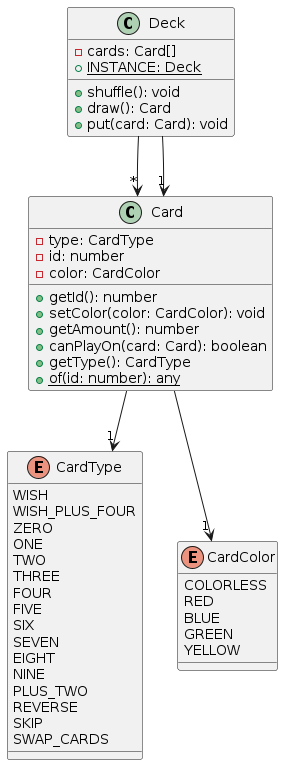

The diagram above was rendered by PlantUML. Its source (embedded in the PNG):
@startuml
enum CardType {
    WISH
    WISH_PLUS_FOUR
    ZERO
    ONE
    TWO
    THREE
    FOUR
    FIVE
    SIX
    SEVEN
    EIGHT
    NINE
    PLUS_TWO
    REVERSE
    SKIP
    SWAP_CARDS
}
enum CardColor {
    COLORLESS
    RED
    BLUE
    GREEN
    YELLOW
}
class Card {
    -type: CardType
    -id: number
    -color: CardColor
    +getId(): number
    +setColor(color: CardColor): void
    +getAmount(): number
    +canPlayOn(card: Card): boolean
    +getType(): CardType
    +{static} of(id: number): any
}



class Deck {
    -cards: Card[]
    +shuffle(): void
    +draw(): Card
    +put(card: Card): void
    +{static} INSTANCE: Deck
}
Card --> "1" CardType
Card --> "1" CardColor
Deck --> "*" Card
Deck --> "1" Card
@enduml